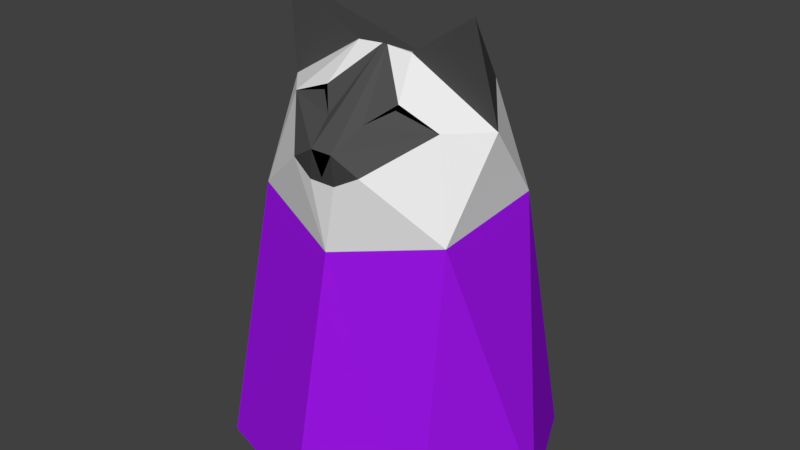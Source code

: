 # Source: Cat.blend  (saved by Blender 2.79.0; exported with 4.5.12 LTS)
import bpy
from mathutils import Matrix  # noqa: F401  (used for matrix-valued properties, if any)

bpy.ops.wm.read_factory_settings(use_empty=True)
scene = bpy.context.scene
scene.name = 'Scene'

# ---- collections
col_collection_1 = bpy.data.collections.new('Collection 1'); scene.collection.children.link(col_collection_1)

# ---- materials (node trees are filled in below, after node groups)
mat_furmaterial = bpy.data.materials.new('FurMaterial')
mat_furmaterial.alpha_threshold = 0.0
mat_furmaterial.use_transparent_shadow = False
mat_furmaterial.diffuse_color = (0.8412, 0.8412, 0.8412, 1.0)
mat_furmaterial.roughness = 0.5
mat_furmaterial.specular_intensity = 0.0
mat_furmaterial.line_color = (0.0, 0.0, 0.0, 1.0)
mat_nose = bpy.data.materials.new('Nose')
mat_nose.alpha_threshold = 0.0
mat_nose.use_transparent_shadow = False
mat_nose.diffuse_color = (0.0, 0.0, 0.0, 1.0)
mat_nose.roughness = 0.5
mat_nose.specular_intensity = 0.0
mat_nose.line_color = (0.0, 0.0, 0.0, 1.0)
mat_clothingmaterial = bpy.data.materials.new('ClothingMaterial')
mat_clothingmaterial.alpha_threshold = 0.0
mat_clothingmaterial.use_transparent_shadow = False
mat_clothingmaterial.diffuse_color = (0.3337, 0.00822, 0.8, 1.0)
mat_clothingmaterial.roughness = 0.5
mat_mouth = bpy.data.materials.new('Mouth')
mat_mouth.alpha_threshold = 0.0
mat_mouth.use_transparent_shadow = False
mat_mouth.diffuse_color = (0.05222, 0.05222, 0.05222, 1.0)
mat_mouth.roughness = 0.5
mat_mouth.specular_intensity = 0.0
mat_darkfur = bpy.data.materials.new('DarkFur')
mat_darkfur.alpha_threshold = 0.0
mat_darkfur.use_transparent_shadow = False
mat_darkfur.diffuse_color = (0.08353, 0.08353, 0.08353, 1.0)
mat_darkfur.roughness = 0.5
mat_darkfur.specular_intensity = 0.0
mat_eyes = bpy.data.materials.new('Eyes')
mat_eyes.alpha_threshold = 0.0
mat_eyes.use_transparent_shadow = False
mat_eyes.diffuse_color = (0.0, 0.0, 0.0, 1.0)
mat_eyes.roughness = 0.5
mat_eyes.specular_intensity = 0.0

# ---- material node trees

# ---- world
world_world = bpy.data.worlds.new('World'); scene.world = world_world
world_world.color = (0.05088, 0.05088, 0.05088)
world_world.use_sun_shadow = False
world_world.sun_shadow_jitter_overblur = 0.0
world_world.cycles.sampling_method = 'MANUAL'

# ---- meshes
me_magiccat = bpy.data.meshes.new('MagicCat')
me_magiccat.from_pydata([(0.8224, -0.4278, -0.2562), (0.8224, 0.5257, -0.1804), (0.08742, -0.7113, 0.2968), (0.2764, 0.8506, 0.45), (0.9, 0.0, 0.4472), (0.02137, -0.063, 0.8694), (0.7918, -0.1434, 1.22), (0.2331, -0.063, 0.8548), (0.1055, -0.7113, 0.07597), (0.2885, -0.6718, 0.1735), (0.9363, -0.8157, -2.323), (0.9363, 0.9297, -2.323), (1.323, 0.05696, -2.323), (0.152, -0.4709, 0.4458), (0.3146, -0.2997, 0.5821), (0.6403, -0.2784, 0.4526), (0.3152, -0.33, 0.549), (-0.8224, -0.4278, -0.2562), (0.0, 1.29, -2.323), (-0.8224, 0.5257, -0.1804), (-0.08742, -0.7113, 0.2968), (-0.2764, 0.8506, 0.45), (-0.9, 0.0, 0.4472), (-0.02137, -0.063, 0.8694), (-0.7918, -0.1434, 1.22), (-0.2331, -0.063, 0.8548), (0.0, 0.8506, 0.45), (0.0, -0.7113, 0.1129), (-0.1055, -0.7113, 0.07597), (-0.2885, -0.6718, 0.1735), (0.0, 0.8506, -0.1845), (0.0, -0.6989, -0.4472), (-0.9363, -0.8157, -2.323), (-0.9363, 0.9297, -2.323), (0.0, -1.103, -2.323), (-1.323, 0.05696, -2.323), (-0.152, -0.4709, 0.4458), (-0.3146, -0.2997, 0.5821), (-0.6403, -0.2784, 0.4526), (-0.3152, -0.33, 0.549)], [], [(9, 0, 15), (1, 3, 4), (26, 23, 5), (7, 3, 5), (3, 6, 4), (6, 3, 7), (3, 26, 5), (8, 9, 2, 27), (26, 3, 30), (2, 9, 15), (8, 31, 9), (3, 1, 30), (9, 31, 0), (1, 11, 30), (0, 12, 1), (10, 12, 0), (1, 12, 11), (0, 31, 10), (10, 31, 34), (4, 0, 1), (30, 11, 18), (15, 14, 16), (13, 16, 14), (15, 16, 13, 2), (4, 15, 0), (2, 13, 5), (13, 14, 5), (5, 14, 7), (14, 15, 7), (4, 7, 15), (4, 6, 7), (10, 34, 18, 11, 12), (19, 22, 21), (27, 2, 20), (25, 23, 21), (21, 22, 24), (24, 25, 21), (21, 23, 26), (2, 5, 23, 20), (28, 27, 20, 29), (26, 30, 21), (28, 29, 31), (28, 31, 8), (21, 30, 19), (29, 17, 31), (19, 30, 33), (17, 19, 35), (32, 17, 35), (19, 33, 35), (17, 32, 31), (32, 34, 31), (22, 19, 17), (30, 18, 33), (38, 39, 37), (36, 37, 39), (38, 20, 36, 39), (20, 23, 36), (36, 23, 37), (23, 25, 37), (37, 25, 38), (22, 38, 25), (24, 22, 25), (32, 35, 33, 18, 34), (22, 17, 38), (20, 38, 29), (29, 38, 17), (8, 27, 28)])
me_magiccat.polygons.foreach_set('material_index', [0, 0, 0, 0, 4, 4, 0, 3, 0, 4, 0, 0, 0, 2, 2, 2, 2, 2, 2, 0, 2, 5, 5, 4, 0, 4, 4, 0, 0, 0, 4, 2, 0, 1, 0, 4, 4, 0, 4, 3, 0, 0, 0, 0, 0, 2, 2, 2, 2, 2, 2, 0, 2, 5, 5, 4, 4, 4, 0, 0, 0, 4, 2, 0, 4, 0, 3])
me_magiccat.materials.append(mat_furmaterial)
me_magiccat.materials.append(mat_nose)
me_magiccat.materials.append(mat_clothingmaterial)
me_magiccat.materials.append(mat_mouth)
me_magiccat.materials.append(mat_darkfur)
me_magiccat.materials.append(mat_eyes)
me_magiccat.use_remesh_preserve_volume = False
me_magiccat.use_remesh_preserve_attributes = False
me_magiccat.use_mirror_vertex_groups = False
me_magiccat.update()

# ---- objects
ob_magiccat = bpy.data.objects.new('MagicCat', me_magiccat)

# ---- transforms, parenting, visibility, modifiers, constraints
ob_magiccat.location = (0.0, 0.0, 2.335)
ob_magiccat.lineart.crease_threshold = 0.0

# ---- collection membership
col_collection_1.objects.link(ob_magiccat)

# ---- scene / render settings (as saved in the file)
scene.frame_start = 1; scene.frame_end = 250; scene.frame_set(1)
scene.render.engine = 'BLENDER_EEVEE_NEXT'
scene.render.resolution_percentage = 50
scene.render.dither_intensity = 0.0
scene.cycles.use_denoising = False
scene.cycles.samples = 128
scene.cycles.sampling_pattern = 'TABULATED_SOBOL'
scene.cycles.light_sampling_threshold = 0.0
scene.cycles.use_adaptive_sampling = False
scene.cycles.use_light_tree = False
scene.cycles.blur_glossy = 0.0
scene.cycles.sample_clamp_indirect = 0.0
scene.view_settings.view_transform = 'Standard'
bpy.context.view_layer.update()

# ---- added for rendering (the .blend has no active camera and no usable light): camera, sun
cam_auto = bpy.data.cameras.new('AutoCamera')
cam_auto.lens = 50.0
cam_auto.sensor_width = 36.0
cam_auto.clip_end = 1000.0
ob_auto_camera = bpy.data.objects.new('AutoCamera', cam_auto)
scene.collection.objects.link(ob_auto_camera)
ob_auto_camera.location = (4.65146, -5.48834, 5.50421)
ob_auto_camera.rotation_euler = (1.09748, -7.21219e-08, 0.694738)
scene.camera = ob_auto_camera
light_auto_sun = bpy.data.lights.new('AutoSun', 'SUN')
light_auto_sun.energy = 3.0
light_auto_sun.angle = 0.0523599
ob_auto_sun = bpy.data.objects.new('AutoSun', light_auto_sun)
scene.collection.objects.link(ob_auto_sun)
ob_auto_sun.rotation_euler = (0.872665, 0.174533, 0.523599)
bpy.context.view_layer.update()
